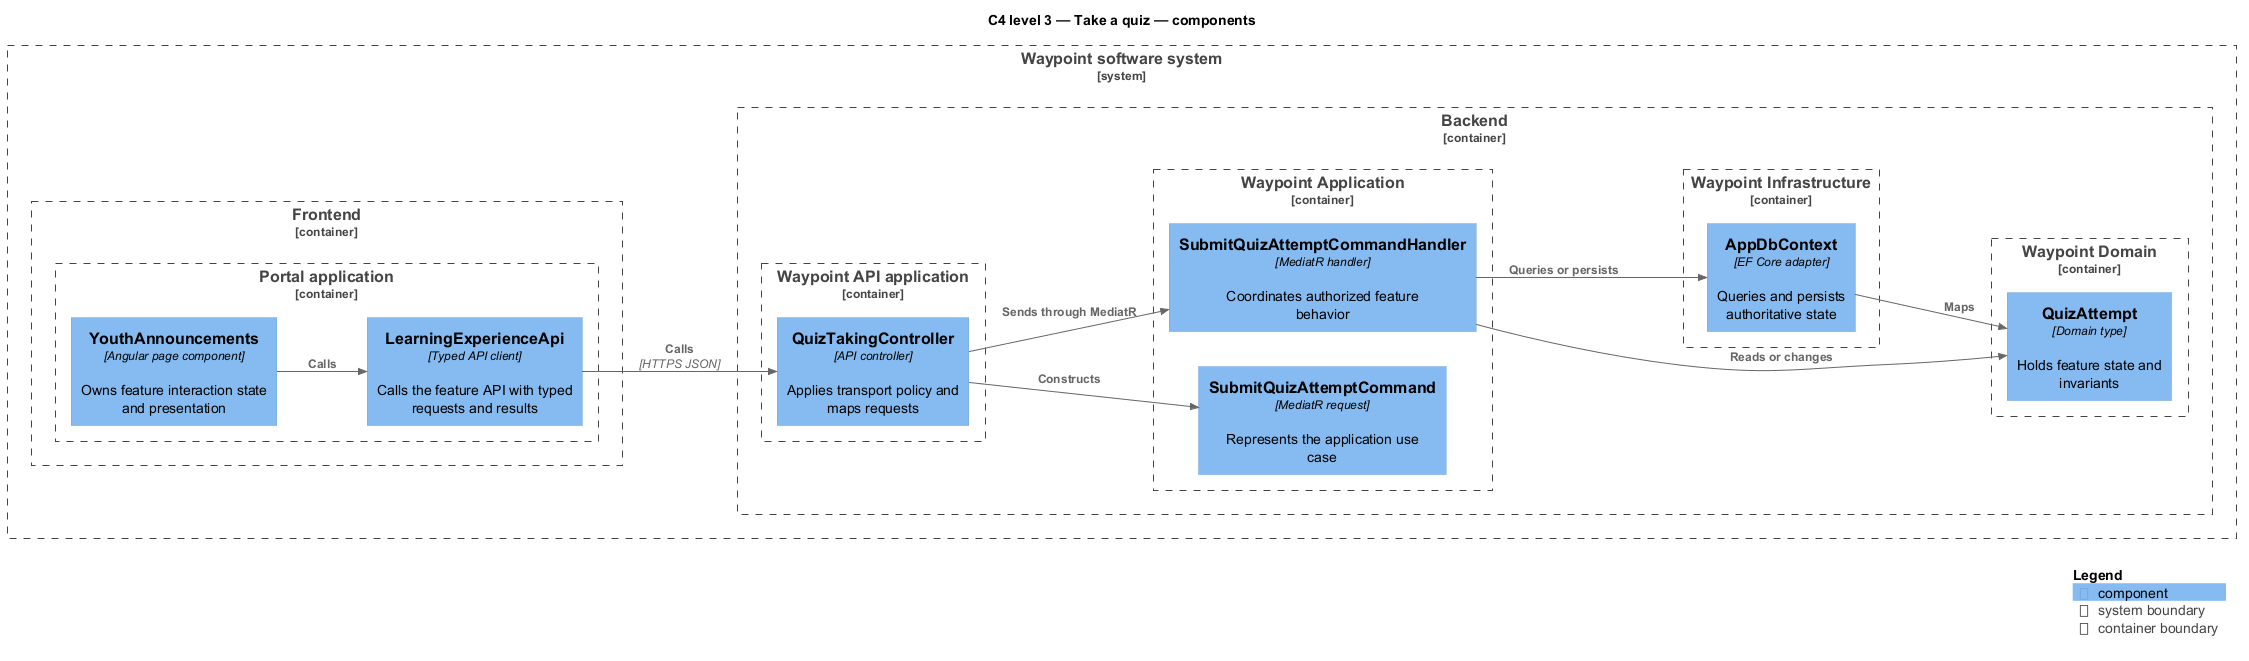

The diagram above was rendered by PlantUML. Its source (embedded in the PNG):
@startuml
!include <C4/C4_Component>
LAYOUT_LEFT_RIGHT()
title C4 level 3 — Take a quiz — components
System_Boundary(waypoint, "Waypoint software system") {
  Container_Boundary(frontend, "Frontend") {
    Container_Boundary(frontend_app, "Portal application") {
      Component(page, "YouthAnnouncements", "Angular page component", "Owns feature interaction state and presentation")
      Component(client, "LearningExperienceApi", "Typed API client", "Calls the feature API with typed requests and results")
    }
  }
  Container_Boundary(backend, "Backend") {
    Container_Boundary(api_app, "Waypoint API application") {
      Component(controller, "QuizTakingController", "API controller", "Applies transport policy and maps requests")
    }
    Container_Boundary(application, "Waypoint Application") {
      Component(request, "SubmitQuizAttemptCommand", "MediatR request", "Represents the application use case")
      Component(handler, "SubmitQuizAttemptCommandHandler", "MediatR handler", "Coordinates authorized feature behavior")
    }
    Container_Boundary(domain, "Waypoint Domain") {
      Component(entity, "QuizAttempt", "Domain type", "Holds feature state and invariants")
    }
    Container_Boundary(infrastructure, "Waypoint Infrastructure") {
      Component(persistence, "AppDbContext", "EF Core adapter", "Queries and persists authoritative state")
    }
  }
}
Rel(page, client, "Calls")
Rel(client, controller, "Calls", "HTTPS JSON")
Rel(controller, request, "Constructs")
Rel(controller, handler, "Sends through MediatR")
Rel(handler, entity, "Reads or changes")
Rel(handler, persistence, "Queries or persists")
Rel(persistence, entity, "Maps")
SHOW_LEGEND()
@enduml